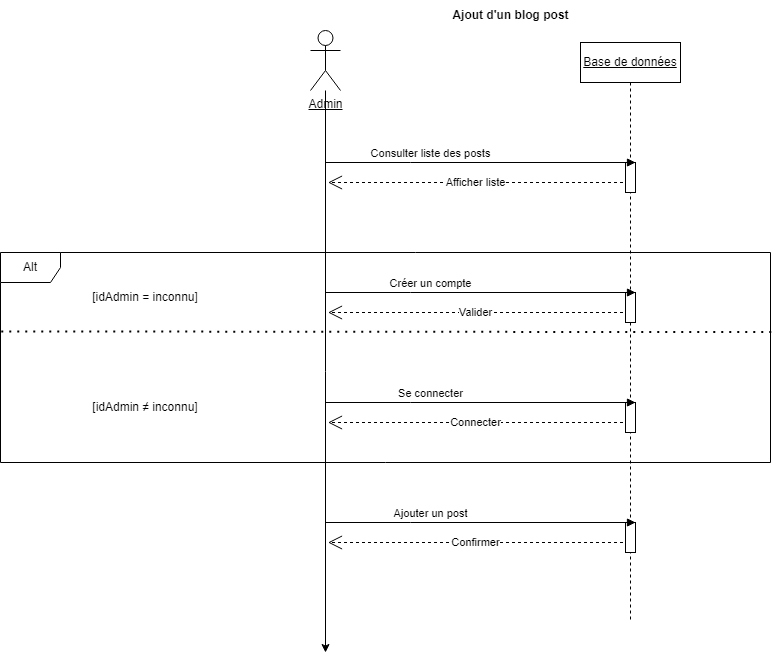

The diagram above was exported from draw.io. Its source (the exported page's mxGraphModel, read from the mxfile embedded in the PNG):
<mxGraphModel dx="1900" dy="522" grid="1" gridSize="10" guides="1" tooltips="1" connect="1" arrows="1" fold="1" page="1" pageScale="1" pageWidth="850" pageHeight="1100" math="0" shadow="0">
  <root>
    <mxCell id="0" />
    <mxCell id="1" parent="0" />
    <mxCell id="bZ6DP-t6BYXDzQB8oz8b-1" value="&lt;b&gt;Ajout d'un blog post&lt;/b&gt;" style="text;html=1;align=center;verticalAlign=middle;resizable=0;points=[];autosize=1;strokeColor=none;fillColor=none;" parent="1" vertex="1">
      <mxGeometry x="230" y="8" width="140" height="30" as="geometry" />
    </mxCell>
    <mxCell id="bZ6DP-t6BYXDzQB8oz8b-10" value="&lt;u&gt;Base de données&lt;/u&gt;" style="shape=umlLifeline;perimeter=lifelinePerimeter;whiteSpace=wrap;html=1;container=0;dropTarget=0;collapsible=0;recursiveResize=0;outlineConnect=0;portConstraint=eastwest;newEdgeStyle={&quot;edgeStyle&quot;:&quot;elbowEdgeStyle&quot;,&quot;elbow&quot;:&quot;vertical&quot;,&quot;curved&quot;:0,&quot;rounded&quot;:0};" parent="1" vertex="1">
      <mxGeometry x="370" y="50" width="100" height="580" as="geometry" />
    </mxCell>
    <mxCell id="bZ6DP-t6BYXDzQB8oz8b-11" value="" style="html=1;points=[];perimeter=orthogonalPerimeter;outlineConnect=0;targetShapes=umlLifeline;portConstraint=eastwest;newEdgeStyle={&quot;edgeStyle&quot;:&quot;elbowEdgeStyle&quot;,&quot;elbow&quot;:&quot;vertical&quot;,&quot;curved&quot;:0,&quot;rounded&quot;:0};" parent="bZ6DP-t6BYXDzQB8oz8b-10" vertex="1">
      <mxGeometry x="45" y="250" width="10" height="30" as="geometry" />
    </mxCell>
    <mxCell id="jfKgZFjYnzsffeCS-Y2Y-3" style="edgeStyle=orthogonalEdgeStyle;rounded=0;orthogonalLoop=1;jettySize=auto;html=1;" parent="1" source="jfKgZFjYnzsffeCS-Y2Y-1" edge="1">
      <mxGeometry relative="1" as="geometry">
        <mxPoint x="115" y="660" as="targetPoint" />
      </mxGeometry>
    </mxCell>
    <mxCell id="jfKgZFjYnzsffeCS-Y2Y-1" value="&lt;u&gt;Admin&lt;/u&gt;" style="shape=umlActor;verticalLabelPosition=bottom;verticalAlign=top;html=1;outlineConnect=0;" parent="1" vertex="1">
      <mxGeometry x="100" y="38" width="30" height="60" as="geometry" />
    </mxCell>
    <mxCell id="jfKgZFjYnzsffeCS-Y2Y-4" value="Créer un compte" style="html=1;verticalAlign=bottom;endArrow=block;edgeStyle=elbowEdgeStyle;elbow=vertical;curved=0;rounded=0;" parent="1" edge="1">
      <mxGeometry x="-0.3226" relative="1" as="geometry">
        <mxPoint x="115" y="300" as="sourcePoint" />
        <Array as="points">
          <mxPoint x="200" y="300" />
        </Array>
        <mxPoint x="425" y="300" as="targetPoint" />
        <mxPoint as="offset" />
      </mxGeometry>
    </mxCell>
    <mxCell id="yj-yRZAPPRJAG-HhxHRg-1" value="Valider" style="endArrow=open;endSize=12;dashed=1;html=1;rounded=0;exitX=0;exitY=1;exitDx=0;exitDy=-5;exitPerimeter=0;" parent="1" edge="1">
      <mxGeometry width="160" relative="1" as="geometry">
        <mxPoint x="412.5" y="320" as="sourcePoint" />
        <mxPoint x="117.5" y="320" as="targetPoint" />
      </mxGeometry>
    </mxCell>
    <mxCell id="zYgWBKOFdzesCGAidV8A-1" value="Alt" style="shape=umlFrame;whiteSpace=wrap;html=1;pointerEvents=0;" parent="1" vertex="1">
      <mxGeometry x="-210" y="260" width="770" height="210" as="geometry" />
    </mxCell>
    <mxCell id="zYgWBKOFdzesCGAidV8A-3" value="[idAdmin = inconnu]" style="text;html=1;align=center;verticalAlign=middle;whiteSpace=wrap;rounded=0;" parent="1" vertex="1">
      <mxGeometry x="-130" y="290" width="130" height="30" as="geometry" />
    </mxCell>
    <mxCell id="zYgWBKOFdzesCGAidV8A-4" value="" style="endArrow=none;dashed=1;html=1;dashPattern=1 3;strokeWidth=2;rounded=0;exitX=0.001;exitY=0.376;exitDx=0;exitDy=0;exitPerimeter=0;entryX=1.003;entryY=0.379;entryDx=0;entryDy=0;entryPerimeter=0;" parent="1" source="zYgWBKOFdzesCGAidV8A-1" target="zYgWBKOFdzesCGAidV8A-1" edge="1">
      <mxGeometry width="50" height="50" relative="1" as="geometry">
        <mxPoint x="310" y="430" as="sourcePoint" />
        <mxPoint x="360" y="380" as="targetPoint" />
      </mxGeometry>
    </mxCell>
    <mxCell id="zYgWBKOFdzesCGAidV8A-5" value="[idAdmin&amp;nbsp;&lt;span style=&quot;text-wrap: nowrap;&quot;&gt;≠&amp;nbsp;&lt;/span&gt;inconnu]" style="text;html=1;align=center;verticalAlign=middle;whiteSpace=wrap;rounded=0;" parent="1" vertex="1">
      <mxGeometry x="-130" y="400" width="130" height="30" as="geometry" />
    </mxCell>
    <mxCell id="zYgWBKOFdzesCGAidV8A-6" value="" style="html=1;points=[];perimeter=orthogonalPerimeter;outlineConnect=0;targetShapes=umlLifeline;portConstraint=eastwest;newEdgeStyle={&quot;edgeStyle&quot;:&quot;elbowEdgeStyle&quot;,&quot;elbow&quot;:&quot;vertical&quot;,&quot;curved&quot;:0,&quot;rounded&quot;:0};" parent="1" vertex="1">
      <mxGeometry x="415" y="410" width="10" height="30" as="geometry" />
    </mxCell>
    <mxCell id="zYgWBKOFdzesCGAidV8A-7" value="Se connecter" style="html=1;verticalAlign=bottom;endArrow=block;edgeStyle=elbowEdgeStyle;elbow=horizontal;curved=0;rounded=0;" parent="1" edge="1">
      <mxGeometry x="-0.3226" relative="1" as="geometry">
        <mxPoint x="115" y="410" as="sourcePoint" />
        <Array as="points">
          <mxPoint x="200" y="410" />
        </Array>
        <mxPoint x="425" y="410" as="targetPoint" />
        <mxPoint as="offset" />
      </mxGeometry>
    </mxCell>
    <mxCell id="zYgWBKOFdzesCGAidV8A-8" value="Connecter" style="endArrow=open;endSize=12;dashed=1;html=1;rounded=0;exitX=0;exitY=1;exitDx=0;exitDy=-5;exitPerimeter=0;" parent="1" edge="1">
      <mxGeometry width="160" relative="1" as="geometry">
        <mxPoint x="412.5" y="430" as="sourcePoint" />
        <mxPoint x="117.5" y="430" as="targetPoint" />
      </mxGeometry>
    </mxCell>
    <mxCell id="zYgWBKOFdzesCGAidV8A-12" value="" style="html=1;points=[];perimeter=orthogonalPerimeter;outlineConnect=0;targetShapes=umlLifeline;portConstraint=eastwest;newEdgeStyle={&quot;edgeStyle&quot;:&quot;elbowEdgeStyle&quot;,&quot;elbow&quot;:&quot;vertical&quot;,&quot;curved&quot;:0,&quot;rounded&quot;:0};" parent="1" vertex="1">
      <mxGeometry x="415" y="530" width="10" height="30" as="geometry" />
    </mxCell>
    <mxCell id="zYgWBKOFdzesCGAidV8A-13" value="Ajouter un post" style="html=1;verticalAlign=bottom;endArrow=block;edgeStyle=elbowEdgeStyle;elbow=vertical;curved=0;rounded=0;" parent="1" edge="1">
      <mxGeometry x="-0.3226" relative="1" as="geometry">
        <mxPoint x="115" y="530" as="sourcePoint" />
        <Array as="points">
          <mxPoint x="200" y="530" />
        </Array>
        <mxPoint x="425" y="530" as="targetPoint" />
        <mxPoint as="offset" />
      </mxGeometry>
    </mxCell>
    <mxCell id="zYgWBKOFdzesCGAidV8A-14" value="Confirmer" style="endArrow=open;endSize=12;dashed=1;html=1;rounded=0;exitX=0;exitY=1;exitDx=0;exitDy=-5;exitPerimeter=0;" parent="1" edge="1">
      <mxGeometry width="160" relative="1" as="geometry">
        <mxPoint x="412.5" y="550" as="sourcePoint" />
        <mxPoint x="117.5" y="550" as="targetPoint" />
      </mxGeometry>
    </mxCell>
    <mxCell id="Pa6cBkPpnOxJSPu3tadS-1" value="" style="html=1;points=[];perimeter=orthogonalPerimeter;outlineConnect=0;targetShapes=umlLifeline;portConstraint=eastwest;newEdgeStyle={&quot;edgeStyle&quot;:&quot;elbowEdgeStyle&quot;,&quot;elbow&quot;:&quot;vertical&quot;,&quot;curved&quot;:0,&quot;rounded&quot;:0};" parent="1" vertex="1">
      <mxGeometry x="415" y="170" width="10" height="30" as="geometry" />
    </mxCell>
    <mxCell id="Pa6cBkPpnOxJSPu3tadS-2" value="Consulter liste des posts" style="html=1;verticalAlign=bottom;endArrow=block;edgeStyle=elbowEdgeStyle;elbow=vertical;curved=0;rounded=0;" parent="1" edge="1">
      <mxGeometry x="-0.3226" relative="1" as="geometry">
        <mxPoint x="115" y="170" as="sourcePoint" />
        <Array as="points">
          <mxPoint x="200" y="170" />
        </Array>
        <mxPoint x="425" y="170" as="targetPoint" />
        <mxPoint as="offset" />
      </mxGeometry>
    </mxCell>
    <mxCell id="Pa6cBkPpnOxJSPu3tadS-3" value="Afficher liste" style="endArrow=open;endSize=12;dashed=1;html=1;rounded=0;exitX=0;exitY=1;exitDx=0;exitDy=-5;exitPerimeter=0;" parent="1" edge="1">
      <mxGeometry width="160" relative="1" as="geometry">
        <mxPoint x="412.5" y="190" as="sourcePoint" />
        <mxPoint x="117.5" y="190" as="targetPoint" />
      </mxGeometry>
    </mxCell>
  </root>
</mxGraphModel>